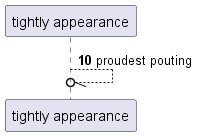

The diagram above was rendered by PlantUML. Its source (embedded in the PNG):
@startuml
participant "tightly appearance" as 0
autonumber 10 10
0 --//o 0: proudest pouting
@enduml